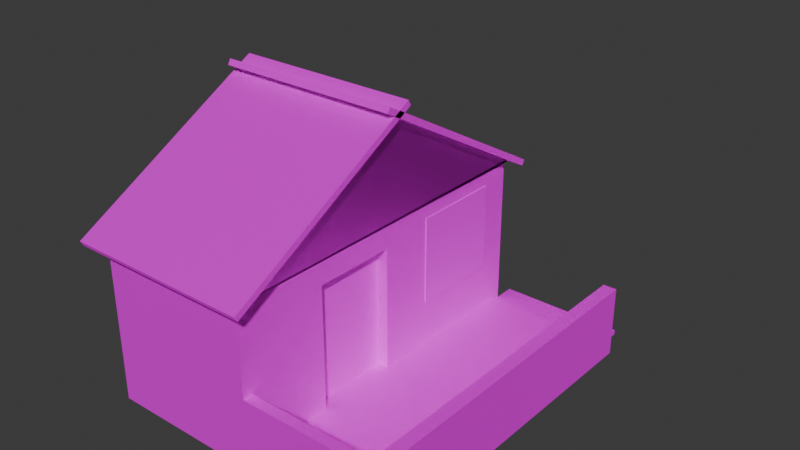 # Source: HOUSE1_model_.blend  (saved by Blender 4.0.36; exported with 4.5.12 LTS)
import bpy
from mathutils import Matrix  # noqa: F401  (used for matrix-valued properties, if any)

bpy.ops.wm.read_factory_settings(use_empty=True)
scene = bpy.context.scene
scene.name = 'Scene'

# ---- collections
col_collection = bpy.data.collections.new('Collection'); scene.collection.children.link(col_collection)

# ---- images (referenced by path relative to the original .blend; pixels are not part of the script)
import os
ASSET_DIR = os.environ.get("B2B_ASSET_DIR", "")  # directory of the original .blend (textures are referenced by path, not embedded)
HERE = os.path.dirname(os.path.abspath(__file__))  # packed textures are extracted next to this script under _unpacked/

def load_image(name, relpath, width, height, colorspace="sRGB"):
    """Load a texture the original file referenced (path relative to the .blend, or extracted next to this script)."""
    p = next((c for c in (os.path.join(HERE, relpath), os.path.join(ASSET_DIR, relpath)) if relpath and os.path.exists(c)), "")
    if p:
        img = bpy.data.images.load(p, check_existing=True)
        img.name = name
    else:  # same state as the original file: an image datablock whose file is absent (Cycles renders it pink)
        img = bpy.data.images.new(name, width, height)
        img.source = "FILE"
        img.filepath = "//" + (relpath or name)
    img.colorspace_settings.name = colorspace
    return img
img_textures_jpg = load_image('textures.jpg', 'textures.jpg', 1024, 1024, 'sRGB')
img_window_jpg = load_image('window.jpg', 'window.jpg', 1024, 1024, 'sRGB')
img_door_kubo_texture_jpg = load_image('door kubo texture.jpg', 'door kubo texture.jpg', 1024, 1024, 'sRGB')

# ---- materials (node trees are filled in below, after node groups)
mat_material_001 = bpy.data.materials.new('Material.001')
mat_material_001.use_transparent_shadow = False
mat_material_002 = bpy.data.materials.new('Material.002')
mat_material_002.use_transparent_shadow = False
mat_material_003 = bpy.data.materials.new('Material.003')
mat_material_003.use_transparent_shadow = False
mat_material = bpy.data.materials.new('Material')
mat_material.use_transparent_shadow = False

# ---- material node trees
mat_material_001.use_nodes = True; mat_material_001.node_tree.nodes.clear()
_N = mat_material_001.node_tree.nodes; _L = mat_material_001.node_tree.links
n0 = _N.new('ShaderNodeTexImage'); n0.name = 'Image Texture'; n0.location = (-352, 180)
n0.image = img_textures_jpg
n1 = _N.new('ShaderNodeBsdfPrincipled'); n1.name = 'Principled BSDF'; n1.location = (-62, 205)
n1.inputs[1].default_value = 1.0
n1.inputs[2].default_value = 0.9073
n1.inputs[3].default_value = 163.6
n2 = _N.new('ShaderNodeOutputMaterial'); n2.name = 'Material Output'; n2.location = (228, 205)
_L.new(n1.outputs[0], n2.inputs[0])
_L.new(n0.outputs[0], n1.inputs[0])
n2.is_active_output = True
mat_material_002.use_nodes = True; mat_material_002.node_tree.nodes.clear()
_N = mat_material_002.node_tree.nodes; _L = mat_material_002.node_tree.links
n0 = _N.new('ShaderNodeBsdfPrincipled'); n0.name = 'Principled BSDF'; n0.location = (10, 300)
n0.inputs[3].default_value = 1.45
n1 = _N.new('ShaderNodeOutputMaterial'); n1.name = 'Material Output'; n1.location = (300, 300)
n2 = _N.new('ShaderNodeTexImage'); n2.name = 'Image Texture'; n2.location = (-280, 275)
n2.image = img_window_jpg
_L.new(n0.outputs[0], n1.inputs[0])
_L.new(n2.outputs[0], n0.inputs[0])
n1.is_active_output = True
mat_material_003.use_nodes = True; mat_material_003.node_tree.nodes.clear()
_N = mat_material_003.node_tree.nodes; _L = mat_material_003.node_tree.links
n0 = _N.new('ShaderNodeBsdfPrincipled'); n0.name = 'Principled BSDF'; n0.location = (10, 300)
n0.inputs[3].default_value = 1.45
n1 = _N.new('ShaderNodeOutputMaterial'); n1.name = 'Material Output'; n1.location = (300, 300)
n2 = _N.new('ShaderNodeTexImage'); n2.name = 'Image Texture'; n2.location = (-280, 275)
n2.image = img_door_kubo_texture_jpg
_L.new(n0.outputs[0], n1.inputs[0])
_L.new(n2.outputs[0], n0.inputs[0])
n1.is_active_output = True
mat_material.use_nodes = True; mat_material.node_tree.nodes.clear()
_N = mat_material.node_tree.nodes; _L = mat_material.node_tree.links
n0 = _N.new('ShaderNodeBsdfPrincipled'); n0.name = 'Principled BSDF'; n0.location = (10, 300)
n0.inputs[1].default_value = 1.0
n0.inputs[3].default_value = 141.7
n1 = _N.new('ShaderNodeOutputMaterial'); n1.name = 'Material Output'; n1.location = (300, 300)
n2 = _N.new('ShaderNodeTexImage'); n2.name = 'Image Texture'; n2.location = (-280, 275)
n2.image = img_textures_jpg
_L.new(n0.outputs[0], n1.inputs[0])
_L.new(n2.outputs[0], n0.inputs[0])
n1.is_active_output = True

# ---- world
world_world = bpy.data.worlds.new('World'); scene.world = world_world
world_world.use_nodes = True; world_world.node_tree.nodes.clear()
_N = world_world.node_tree.nodes; _L = world_world.node_tree.links
n0 = _N.new('ShaderNodeOutputWorld'); n0.name = 'World Output'; n0.location = (300, 300)
n1 = _N.new('ShaderNodeBackground'); n1.name = 'Background'; n1.location = (10, 300)
n1.inputs[0].default_value = (0.05088, 0.05088, 0.05088, 1.0)
_L.new(n1.outputs[0], n0.inputs[0])
n0.is_active_output = True
world_world.color = (0.05088, 0.05088, 0.05088)
world_world.use_sun_shadow = False
world_world.sun_shadow_jitter_overblur = 0.0

# ---- meshes
me_cube_001 = bpy.data.meshes.new('Cube.001')
me_cube_001.from_pydata([(-1.0, -1.0, -1.0), (-1.0, -1.0, 1.0), (-1.0, 1.0, -1.0), (-1.0, 1.0, 1.0), (1.0, -1.0, -1.0), (1.0, -1.0, 1.0), (1.0, 1.0, -1.0), (1.0, 1.0, 1.0), (-1.0, -0.94, -1.0), (-1.0, -0.94, 1.0), (1.0, -0.94, -1.0), (1.0, -0.94, 1.0), (-1.0, 0.9402, 1.0), (1.0, 0.9402, -1.0), (-1.0, 0.9402, -1.0), (1.0, 0.9402, 1.0), (-1.0, -1.0, -0.8811), (-1.0, 1.0, -0.8811), (1.0, 1.0, -0.8811), (1.0, -1.0, -0.8811), (1.0, -0.94, -0.8811), (-1.0, -0.94, -0.8811), (1.0, 0.9402, -0.8811), (-1.0, 0.9402, -0.8811), (2.778, -1.0, -0.8811), (2.778, -1.0, -1.0), (2.778, -0.94, -1.0), (2.778, -0.94, -0.8811), (2.778, 0.9402, -1.0), (2.778, 0.9402, -0.8811), (2.608, -1.0, -1.0), (2.608, -1.0, -0.8811), (2.608, -0.94, -1.0), (2.608, 0.9402, -1.0), (2.608, -0.94, -0.8811), (2.608, 0.9402, -0.8811), (1.0, -0.94, -0.09709), (1.0, -1.0, -0.09709), (2.778, 0.9402, -0.09709), (2.778, -0.94, -0.09709), (2.778, -1.0, -0.09709), (2.608, -1.0, -0.09709), (2.608, -0.94, -0.09709), (2.608, 0.9402, -0.09709), (-1.0, 1.0, -0.9406), (1.0, 1.0, -0.9406), (1.0, -1.0, -0.9406), (-1.0, -0.94, -0.9406), (1.0, 0.9402, -0.9406), (-1.0, 0.9402, -0.9406), (-1.0, -1.0, -0.9406), (2.778, -1.0, -0.9406), (2.778, -0.94, -0.9406), (2.778, 0.9402, -0.9406), (2.608, 0.9402, -0.9406), (2.608, -1.0, -0.9406), (1.0, 1.12, -0.9406), (1.0, 1.12, -1.0), (2.608, 1.12, -1.0), (2.608, 1.12, -0.9406), (-1.0, 0.9402, 1.118), (-1.0, 1.0, 1.118), (1.0, 1.0, 1.118), (1.0, -0.94, 1.118), (1.0, -1.0, 1.118), (-1.0, -1.0, 1.118), (-1.0, -0.94, 1.118), (1.0, 0.9402, 1.118), (-1.2, -1.092, 1.062), (-1.2, -1.075, 0.9939), (-1.2, 0.05569, 2.493), (-1.2, 0.07251, 2.424), (1.204, -1.092, 1.062), (1.204, -1.075, 0.9939), (1.204, 0.05569, 2.493), (1.204, 0.07251, 2.424), (-1.2, -0.07679, 2.505), (-1.2, -0.0939, 2.437), (-1.2, 1.064, 1.049), (-1.2, 1.047, 0.9814), (1.204, -0.07679, 2.505), (1.204, -0.0939, 2.437), (1.204, 1.064, 1.049), (1.204, 1.047, 0.9814), (1.042, 0.05607, 2.311), (1.042, -0.07157, 2.311), (-1.042, -0.07157, 2.311), (-1.042, 0.05607, 2.311), (-1.0, 9.823e-05, -1.0), (1.0, 9.823e-05, 1.0), (-1.0, 9.829e-05, 1.0), (1.0, 9.829e-05, -1.0), (-1.0, 9.829e-05, -0.8811), (1.0, 9.823e-05, -0.8811), (2.778, 9.829e-05, -1.0), (2.778, 9.823e-05, -0.8811), (2.608, 9.829e-05, -0.8811), (2.608, 9.823e-05, -1.0), (2.778, 9.823e-05, -0.09709), (2.608, 9.829e-05, -0.09709), (2.778, 9.823e-05, -0.9406), (-1.0, 9.829e-05, -0.9406), (-1.0, 9.829e-05, 1.118), (-1.0, -1.0, 0.7101), (-1.0, 1.0, 0.7101), (1.0, 1.0, 0.7101), (1.0, -1.0, 0.7101), (1.0, -0.94, 0.7101), (-1.0, -0.94, 0.7101), (1.0, 0.9402, 0.7101), (-1.0, 0.9402, 0.7101), (-1.0, 9.829e-05, 0.7101), (1.0, 9.823e-05, 0.7101), (-1.0, -0.47, -1.0), (1.0, -0.47, 1.0), (1.0, -0.47, -0.8811), (2.778, -0.47, -0.8811), (2.608, -0.47, -1.0), (2.778, -0.47, -0.09709), (2.778, -0.47, -0.9406), (-1.0, -0.47, 1.0), (1.0, -0.47, -1.0), (-1.0, -0.47, -0.8811), (2.778, -0.47, -1.0), (2.608, -0.47, -0.8811), (2.608, -0.47, -0.09709), (-1.0, -0.47, -0.9406), (-1.0, -0.47, 1.118), (-1.0, -0.47, 0.7101), (1.0, -0.47, 0.7101), (0.782, 9.823e-05, 0.7101), (0.782, 9.823e-05, -0.8811), (0.782, -0.47, -0.8811), (0.782, -0.47, 0.7101), (1.0, 0.7558, 0.7101), (1.0, 0.3761, 0.7101), (0.4452, 0.4612, 0.0505), (0.4452, 0.4612, 0.6724), (0.4452, 0.7376, 0.0505), (0.4452, 0.7376, 0.6724), (1.067, 0.3796, -0.05098), (1.067, 0.3796, 0.7739), (1.067, 0.7463, -0.05098), (1.067, 0.7463, 0.7739)], [(142, 138), (139, 143), (136, 140), (141, 137)], [(110, 12, 3, 104), (104, 3, 7, 105), (107, 11, 5, 106), (106, 5, 1, 103), (8, 10, 4, 0), (9, 1, 65, 66), (113, 121, 10, 8), (129, 114, 11, 107), (103, 1, 9, 108), (105, 7, 15, 109), (2, 6, 13, 14), (5, 11, 63, 64), (111, 90, 12, 110), (101, 92, 23, 49), (45, 18, 22, 48), (50, 16, 21, 47), (30, 32, 26, 25), (46, 19, 16, 50), (55, 30, 25, 51), (44, 17, 18, 45), (49, 23, 17, 44), (119, 116, 27, 52), (52, 27, 24, 51), (97, 33, 28, 94), (31, 24, 40, 41), (24, 27, 39, 40), (54, 35, 29, 53), (48, 22, 35, 54), (115, 20, 34, 124), (29, 35, 43, 38), (91, 13, 33, 97), (46, 4, 30, 55), (4, 10, 32, 30), (42, 41, 40, 39), (125, 42, 39, 118), (36, 37, 41, 42), (19, 31, 41, 37), (95, 29, 38, 98), (34, 20, 36, 42), (124, 34, 42, 125), (20, 19, 37, 36), (19, 46, 55, 31), (54, 33, 58, 59), (33, 54, 53, 28), (26, 52, 51, 25), (123, 119, 52, 26), (14, 49, 44, 2), (2, 44, 45, 6), (31, 55, 51, 24), (4, 46, 50, 0), (0, 50, 47, 8), (6, 45, 48, 13), (88, 101, 49, 14), (57, 56, 59, 58), (33, 13, 57, 58), (13, 48, 56, 57), (48, 54, 59, 56), (63, 66, 65, 64), (67, 60, 87, 84), (62, 61, 60, 67), (3, 12, 60, 61), (1, 5, 64, 65), (120, 9, 66, 127), (7, 3, 61, 62), (15, 7, 62, 67), (68, 69, 71, 70), (70, 71, 75, 74), (74, 75, 73, 72), (72, 73, 69, 68), (70, 74, 72, 68), (75, 71, 69, 73), (76, 77, 79, 78), (78, 79, 83, 82), (82, 83, 81, 80), (80, 81, 77, 76), (78, 82, 80, 76), (83, 79, 77, 81), (66, 63, 85, 86), (12, 90, 102, 60), (113, 126, 101, 88), (28, 53, 100, 94), (35, 96, 99, 43), (116, 95, 98, 118), (43, 99, 98, 38), (121, 91, 97, 117), (22, 93, 96, 35), (117, 97, 94, 123), (53, 29, 95, 100), (126, 122, 92, 101), (128, 120, 90, 111), (109, 15, 89, 112, 135, 134), (14, 13, 91, 88), (22, 109, 134, 135, 112, 93), (122, 128, 111, 92), (92, 111, 110, 23), (18, 105, 109, 22), (16, 103, 108, 21), (115, 129, 107, 20), (19, 106, 103, 16), (20, 107, 106, 19), (17, 104, 105, 18), (23, 110, 104, 17), (93, 112, 130, 131), (21, 108, 128, 122), (108, 9, 120, 128), (47, 21, 122, 126), (32, 117, 123, 26), (10, 121, 117, 32), (27, 116, 118, 39), (8, 47, 126, 113), (90, 120, 127, 102), (94, 100, 119, 123), (96, 124, 125, 99), (99, 125, 118, 98), (93, 115, 124, 96), (100, 95, 116, 119), (112, 89, 114, 129), (88, 91, 121, 113), (131, 130, 133, 132), (112, 129, 133, 130), (115, 93, 131, 132), (129, 115, 132, 133), (136, 137, 139, 138)])
_uv = me_cube_001.uv_layers.new(name='UVMap')
_uv.uv.foreach_set('vector', [0.5302, 0.5155, 0.5605, 0.5155, 0.5605, 0.5458, 0.5302, 0.5458, 0.5029, 0.4347, 0.5374, 0.4347, 0.5374, 0.5726, 0.5029, 0.5726, 0.4778, 0.436, 0.5403, 0.436, 0.5403, 0.561, 0.4778, 0.561, 0.4975, 0.4189, 0.5365, 0.4189, 0.5365, 0.5751, 0.4975, 0.5751, 0.125, 0.625, 0.375, 0.625, 0.375, 0.75, 0.125, 0.75, 0.5605, 0.4853, 0.5605, 0.4248, 0.5605, 0.4248, 0.5605, 0.4853, 0.2475, 0.5119, 0.3549, 0.5119, 0.3549, 0.5186, 0.2475, 0.5186, 0.4869, 0.5337, 0.5494, 0.5337, 0.5494, 0.5494, 0.4869, 0.5494, 0.5302, 0.4248, 0.5605, 0.4248, 0.5605, 0.4853, 0.5302, 0.4853, 0.4877, 0.5, 0.5502, 0.5, 0.5502, 0.5625, 0.4877, 0.5625, 0.125, 0.5, 0.375, 0.5, 0.375, 0.5625, 0.125, 0.5625, 0.5443, 0.5689, 0.5443, 0.4439, 0.5443, 0.4439, 0.5443, 0.5689, 0.4857, 0.5008, 0.5482, 0.5008, 0.5482, 0.532, 0.4857, 0.532, 0.4698, 0.5004, 0.5, 0.5004, 0.5, 0.5155, 0.4698, 0.5155, 0.4375, 0.5, 0.5, 0.5, 0.5, 0.5625, 0.4375, 0.5625, 0.4698, 0.4248, 0.5, 0.4248, 0.5, 0.4853, 0.4698, 0.4853, 0.375, 0.75, 0.375, 0.625, 0.375, 0.625, 0.375, 0.75, 0.4622, 0.6302, 0.4753, 0.6302, 0.4753, 0.6828, 0.4622, 0.6828, 0.5261, 0.75, 0.4636, 0.75, 0.4636, 0.75, 0.5261, 0.75, 0.4537, 0.606, 0.4838, 0.606, 0.4838, 0.7267, 0.4537, 0.7267, 0.4698, 0.5155, 0.5, 0.5155, 0.5, 0.5458, 0.4698, 0.5458, 0.4634, 0.6299, 0.5259, 0.6299, 0.5259, 0.6456, 0.4634, 0.6456, 0.4168, 0.7001, 0.4186, 0.6377, 0.5435, 0.6412, 0.5418, 0.7037, 0.3549, 0.5052, 0.3549, 0.4917, 0.3549, 0.4917, 0.3549, 0.5052, 0.3825, 0.01513, 0.2312, 0.01332, 0.2296, 0.1774, 0.3862, 0.1717, 0.344, 0.05398, 0.2644, 0.05445, 0.2637, 0.156, 0.3433, 0.1565, 0.4375, 0.5625, 0.5, 0.5625, 0.5, 0.5625, 0.4375, 0.5625, 0.4926, 0.7456, 0.5551, 0.7456, 0.5551, 0.7456, 0.4926, 0.7456, 0.8328, 0.6438, 0.8297, 0.7516, 0.9875, 0.7453, 0.9891, 0.6453, 0.5, 0.5625, 0.5, 0.5625, 0.5, 0.5625, 0.5, 0.5625, 0.3549, 0.5052, 0.3549, 0.4917, 0.3549, 0.4917, 0.3549, 0.5052, 0.5222, 0.75, 0.4597, 0.75, 0.4597, 0.75, 0.5222, 0.75, 0.375, 0.75, 0.375, 0.625, 0.375, 0.625, 0.375, 0.75, 0.2688, 0.06875, 0.2688, 0.1938, 0.2688, 0.1938, 0.2688, 0.06875, 0.2688, 0.05313, 0.2688, 0.06875, 0.2688, 0.06875, 0.2688, 0.05312, 0.2688, 0.06875, 0.2688, 0.1938, 0.2688, 0.1938, 0.2688, 0.06875, 0.2117, 0.1914, 0.393, 0.1915, 0.3976, 0.01654, 0.2134, 0.01008, 0.3984, 0.007813, 0.2078, 0.009375, 0.2078, 0.1938, 0.3969, 0.1906, 0.2688, 0.06875, 0.2688, 0.06875, 0.2688, 0.06875, 0.2688, 0.06875, 0.25, 0.07424, 0.3996, 0.08536, 0.3917, 0.1898, 0.2394, 0.1737, 0.5, 0.625, 0.5, 0.75, 0.5, 0.75, 0.5, 0.625, 0.5, 0.75, 0.4375, 0.75, 0.4375, 0.75, 0.5, 0.75, 0.4926, 0.7456, 0.4301, 0.7456, 0.4301, 0.7456, 0.4926, 0.7456, 0.375, 0.5625, 0.4375, 0.5625, 0.4375, 0.5625, 0.375, 0.5625, 0.463, 0.6519, 0.5255, 0.6519, 0.5255, 0.7769, 0.463, 0.7769, 0.4884, 0.7143, 0.5509, 0.7143, 0.5509, 0.7299, 0.4884, 0.7299, 0.4395, 0.5155, 0.4698, 0.5155, 0.4698, 0.5458, 0.4395, 0.5458, 0.4787, 0.641, 0.4992, 0.641, 0.4992, 0.7232, 0.4787, 0.7232, 0.5, 0.75, 0.4375, 0.75, 0.4375, 0.75, 0.5, 0.75, 0.4758, 0.6492, 0.5021, 0.6492, 0.5021, 0.7543, 0.4758, 0.7543, 0.4395, 0.4248, 0.4698, 0.4248, 0.4698, 0.4853, 0.4395, 0.4853, 0.375, 0.5, 0.4375, 0.5, 0.4375, 0.5625, 0.375, 0.5625, 0.4395, 0.5004, 0.4698, 0.5004, 0.4698, 0.5155, 0.4395, 0.5155, 0.4301, 0.7456, 0.4926, 0.7456, 0.4926, 0.7456, 0.4301, 0.7456, 0.375, 0.5625, 0.375, 0.5625, 0.375, 0.5625, 0.375, 0.5625, 0.4301, 0.7456, 0.4926, 0.7456, 0.4926, 0.7456, 0.4301, 0.7456, 0.8855, 0.7781, 0.8248, 0.6864, 0.9079, 0.6169, 0.9922, 0.7446, 0.625, 0.625, 0.875, 0.625, 0.875, 0.75, 0.625, 0.75, 0.625, 0.5625, 0.875, 0.5625, 0.875, 0.5625, 0.625, 0.5625, 0.625, 0.5, 0.875, 0.5, 0.875, 0.5625, 0.625, 0.5625, 0.5605, 0.5458, 0.5605, 0.5155, 0.5605, 0.5155, 0.5605, 0.5458, 0.5207, 0.5408, 0.5207, 0.4099, 0.5207, 0.4099, 0.5207, 0.5408, 0.5482, 0.4851, 0.5482, 0.4695, 0.5482, 0.4695, 0.5482, 0.4851, 0.499, 0.7502, 0.499, 0.6691, 0.499, 0.6691, 0.499, 0.7502, 0.625, 0.5625, 0.625, 0.5, 0.625, 0.5, 0.625, 0.5625, 0.428, 0.622, 0.572, 0.622, 0.572, 0.7659, 0.428, 0.7659, 0.4426, 0.6489, 0.5574, 0.6489, 0.5574, 0.7636, 0.4426, 0.7636, 0.4684, 0.6496, 0.566, 0.6496, 0.566, 0.7473, 0.4684, 0.7473, 0.4249, 0.6207, 0.5751, 0.6207, 0.5751, 0.771, 0.4249, 0.771, 0.4163, 0.6132, 0.5493, 0.6132, 0.5493, 0.7462, 0.4163, 0.7462, 0.4288, 0.6385, 0.5594, 0.6385, 0.5594, 0.769, 0.4288, 0.769, 0.4478, 0.6437, 0.5522, 0.6437, 0.5522, 0.7481, 0.4478, 0.7481, 0.461, 0.6451, 0.543, 0.6451, 0.543, 0.727, 0.461, 0.727, 0.4397, 0.6662, 0.5603, 0.6662, 0.5603, 0.7869, 0.4397, 0.7869, 0.442, 0.6592, 0.558, 0.6592, 0.558, 0.7752, 0.442, 0.7752, 0.5907, 0.7892, 0.4046, 0.7938, 0.3999, 0.6093, 0.5938, 0.6046, 0.4288, 0.6385, 0.5594, 0.6385, 0.5594, 0.769, 0.4288, 0.769, 0.875, 0.625, 0.625, 0.625, 0.625, 0.625, 0.875, 0.625, 0.5482, 0.532, 0.5482, 0.5008, 0.5482, 0.5008, 0.5482, 0.532, 0.4395, 0.4928, 0.4698, 0.4928, 0.4698, 0.5004, 0.4395, 0.5004, 0.4671, 0.6543, 0.5296, 0.6543, 0.5296, 0.6855, 0.4671, 0.6855, 0.2514, 0.1451, 0.3754, 0.1479, 0.3717, 0.01022, 0.2539, 0.00625, 0.212, 0.1933, 0.4024, 0.1848, 0.4008, 0.01134, 0.2038, 0.01065, 0.2926, 0.1323, 0.2917, 0.08673, 0.3444, 0.08562, 0.348, 0.1304, 0.3549, 0.5119, 0.3549, 0.5052, 0.3549, 0.5052, 0.3549, 0.5119, 0.9953, 0.6391, 0.9922, 0.7547, 0.8297, 0.7547, 0.8328, 0.6344, 0.3549, 0.5119, 0.3549, 0.5052, 0.3549, 0.5052, 0.3549, 0.5119, 0.4749, 0.6324, 0.5374, 0.6324, 0.5374, 0.6637, 0.4749, 0.6637, 0.4698, 0.4928, 0.5, 0.4928, 0.5, 0.5004, 0.4698, 0.5004, 0.4857, 0.4851, 0.5482, 0.4851, 0.5482, 0.5008, 0.4857, 0.5008, 0.5005, 0.5179, 0.563, 0.5179, 0.563, 0.5491, 0.5005, 0.5491, 0.5005, 0.5366, 0.5005, 0.524, 0.2475, 0.5469, 0.3549, 0.5469, 0.3549, 0.5603, 0.2475, 0.5603, 0.4672, 0.4922, 0.5297, 0.4922, 0.5297, 0.4983, 0.5297, 0.5109, 0.5297, 0.5234, 0.4672, 0.5234, 0.4213, 0.4108, 0.5687, 0.4108, 0.5644, 0.5821, 0.4088, 0.5839, 0.4225, 0.4311, 0.5712, 0.4249, 0.565, 0.5864, 0.4188, 0.5938, 0.5, 0.5, 0.5625, 0.5, 0.5625, 0.5625, 0.5, 0.5625, 0.5, 0.4248, 0.5302, 0.4248, 0.5302, 0.4853, 0.5, 0.4853, 0.4141, 0.4781, 0.4766, 0.4781, 0.4766, 0.4938, 0.4141, 0.4938, 0.4063, 0.4019, 0.5984, 0.4097, 0.5969, 0.6004, 0.4141, 0.6004, 0.5, 0.4537, 0.5625, 0.4537, 0.5625, 0.5787, 0.5, 0.5787, 0.4447, 0.4172, 0.5883, 0.4251, 0.5824, 0.5822, 0.4388, 0.5822, 0.5, 0.5155, 0.5302, 0.5155, 0.5302, 0.5458, 0.5, 0.5458, 0.5, 0.5938, 0.5625, 0.5938, 0.5625, 0.5938, 0.5, 0.5938, 0.4076, 0.4157, 0.5842, 0.4057, 0.5817, 0.5838, 0.4119, 0.5807, 0.4857, 0.4695, 0.5482, 0.4695, 0.5482, 0.4851, 0.4857, 0.4851, 0.4698, 0.4853, 0.5, 0.4853, 0.5, 0.4928, 0.4698, 0.4928, 0.3549, 0.5186, 0.3549, 0.5119, 0.3549, 0.5119, 0.3549, 0.5186, 0.3549, 0.5186, 0.3549, 0.5119, 0.3549, 0.5119, 0.3549, 0.5186, 0.3969, 0.01406, 0.2016, 0.01406, 0.2047, 0.1594, 0.3969, 0.15, 0.4395, 0.4853, 0.4698, 0.4853, 0.4698, 0.4928, 0.4395, 0.4928, 0.5482, 0.5008, 0.5482, 0.4851, 0.5482, 0.4851, 0.5482, 0.5008, 0.4765, 0.7199, 0.539, 0.7199, 0.539, 0.7355, 0.4765, 0.7355, 0.2688, 0.1553, 0.3593, 0.1548, 0.3717, 0.001983, 0.2688, 0.0002954, 0.2688, 0.1318, 0.2688, 0.1474, 0.2688, 0.1474, 0.2688, 0.1318, 0.9859, 0.6391, 0.9953, 0.7453, 0.8328, 0.75, 0.8375, 0.6438, 0.4687, 0.6496, 0.5312, 0.6496, 0.5312, 0.6652, 0.4687, 0.6652, 0.4993, 0.5169, 0.5618, 0.5169, 0.5618, 0.5325, 0.4993, 0.5325, 0.2475, 0.5052, 0.3549, 0.5052, 0.3549, 0.5119, 0.2475, 0.5119, 0.3099, 0.6164, 0.2414, 0.6178, 0.2502, 0.4721, 0.3098, 0.4731, 0.5625, 0.5938, 0.5625, 0.6094, 0.5625, 0.6094, 0.5625, 0.5938, 0.5, 0.5374, 0.5, 0.5218, 0.5, 0.5218, 0.5, 0.5374, 0.5625, 0.6094, 0.5, 0.6094, 0.5, 0.6094, 0.5625, 0.6094, 0.375, 0.0, 0.625, 0.0, 0.625, 0.25, 0.375, 0.25])
me_cube_001.materials.append(mat_material_001)
me_cube_001.update()
me_cube_002 = bpy.data.meshes.new('Cube.002')
me_cube_002.from_pydata([], [], [])
_uv = me_cube_002.uv_layers.new(name='UVMap')
_uv.uv.foreach_set('vector', [])
me_cube_002.update()
me_cube_003 = bpy.data.meshes.new('Cube.003')
me_cube_003.from_pydata([(-1.0, -1.0, -1.0), (-1.0, -1.0, 1.0), (-1.0, 1.0, -1.0), (-1.0, 1.0, 1.0), (1.0, -1.0, -1.0), (1.0, -1.0, 1.0), (1.0, 1.0, -1.0), (1.0, 1.0, 1.0)], [], [(0, 1, 3, 2), (2, 3, 7, 6), (6, 7, 5, 4), (4, 5, 1, 0), (2, 6, 4, 0), (7, 3, 1, 5)])
_uv = me_cube_003.uv_layers.new(name='UVMap')
_uv.uv.foreach_set('vector', [0.005084, -1.977, 0.9949, -1.977, 0.9949, -0.9871, 0.005084, -0.9871, 0.005084, -0.9871, 0.9949, -0.9871, 0.9949, 0.002778, 0.005084, 0.002778, 0.005084, 0.002778, 0.9949, 0.002778, 0.9949, 0.9926, 0.005084, 0.9926, 0.005084, 0.9926, 0.9949, 0.9926, 0.9949, 1.982, 0.005084, 1.982, -0.9847, 0.002778, 0.005084, 0.002778, 0.005084, 0.9926, -0.9847, 0.9926, 0.9949, 0.002778, 1.985, 0.002778, 1.985, 0.9926, 0.9949, 0.9926])
me_cube_003.materials.append(mat_material_002)
me_cube_003.update()
me_cube_004 = bpy.data.meshes.new('Cube.004')
me_cube_004.from_pydata([(-1.0, -1.0, -1.0), (-1.0, -1.0, 1.0), (-1.0, 1.0, -1.0), (-1.0, 1.0, 1.0), (1.0, -1.0, -1.0), (1.0, -1.0, 1.0), (1.0, 1.0, -1.0), (1.0, 1.0, 1.0)], [], [(0, 1, 3, 2), (2, 3, 7, 6), (6, 7, 5, 4), (4, 5, 1, 0), (2, 6, 4, 0), (7, 3, 1, 5)])
_uv = me_cube_004.uv_layers.new(name='UVMap')
_uv.uv.foreach_set('vector', [0.005084, -1.977, 0.9949, -1.977, 0.9949, -0.9871, 0.005084, -0.9871, 0.005084, -0.9871, 0.9949, -0.9871, 0.9949, 0.002778, 0.005084, 0.002778, 0.005084, 0.002778, 0.9949, 0.002778, 0.9949, 0.9926, 0.005084, 0.9926, 0.005084, 0.9926, 0.9949, 0.9926, 0.9949, 1.982, 0.005084, 1.982, -0.9847, 0.002778, 0.005084, 0.002778, 0.005084, 0.9926, -0.9847, 0.9926, 0.9949, 0.002778, 1.985, 0.002778, 1.985, 0.9926, 0.9949, 0.9926])
me_cube_004.materials.append(mat_material_002)
me_cube_004.update()
me_cube = bpy.data.meshes.new('Cube')
me_cube.from_pydata([(-1.0, -1.0, -1.0), (-1.0, -1.0, 1.0), (-1.0, 1.0, -1.0), (-1.0, 1.0, 1.0), (1.0, -1.0, -1.0), (1.0, -1.0, 1.0), (1.0, 1.0, -1.0), (1.0, 1.0, 1.0)], [], [(0, 1, 3, 2), (2, 3, 7, 6), (6, 7, 5, 4), (4, 5, 1, 0), (2, 6, 4, 0), (7, 3, 1, 5)])
_uv = me_cube.uv_layers.new(name='UVMap')
_uv.uv.foreach_set('vector', [-0.4275, 0.9227, -0.427, 0.7333, -0.11, 0.7338, -0.1106, 0.9233, -0.1106, 0.9233, -0.11, 0.7338, 0.1555, 0.05678, 0.1623, 0.9715, 0.1623, 0.9715, 0.1555, 0.05678, 0.8202, 0.0741, 0.8047, 0.9724, 0.8047, 0.9724, 0.8202, 0.0741, 1.147, 0.7303, 1.083, 0.933, 0.2058, 1.113, 0.1623, 0.9715, 0.8047, 0.9724, 0.5228, 1.114, 0.1555, 0.05678, 0.2075, 0.03412, 0.771, 0.0294, 0.8202, 0.0741])
me_cube.materials.append(mat_material_003)
me_cube.update()
me_cube_005 = bpy.data.meshes.new('Cube.005')
me_cube_005.from_pydata([(-1.0, -1.026, -1.0), (-1.0, -0.005359, -0.4246), (-1.0, 1.041, -1.0), (-1.0, 1.011, -1.009), (1.0, -1.026, -0.9962), (1.0, -0.005359, -0.4246), (1.0, 1.011, -0.9925), (1.0, 1.011, -1.005)], [], [(0, 1, 3, 2), (2, 3, 7, 6), (6, 7, 5, 4), (4, 5, 1, 0), (2, 6, 4, 0), (7, 3, 1, 5)])
_uv = me_cube_005.uv_layers.new(name='UVMap')
_uv.uv.foreach_set('vector', [0.5801, 0.5806, 0.4484, 0.5857, 0.4433, 0.454, 0.575, 0.4489, 0.575, 0.4489, 0.4433, 0.454, 0.5106, 0.6011, 0.5996, 0.5039, 0.5996, 0.5039, 0.5106, 0.6011, 0.4134, 0.512, 0.5025, 0.4149, 0.5025, 0.4149, 0.4134, 0.512, 0.3163, 0.423, 0.4054, 0.3259, 0.6886, 0.4068, 0.5996, 0.5039, 0.5025, 0.4149, 0.5915, 0.3178, 0.5106, 0.6011, 0.4215, 0.6982, 0.3244, 0.6092, 0.4134, 0.512])
me_cube_005.materials.append(mat_material)
me_cube_005.update()

# ---- objects
ob_cube = bpy.data.objects.new('Cube', me_cube_001)
ob_cube_001 = bpy.data.objects.new('Cube.001', me_cube_002)
ob_cube_002 = bpy.data.objects.new('Cube.002', me_cube_003)
ob_cube_003 = bpy.data.objects.new('Cube.003', me_cube_004)
ob_cube_004 = bpy.data.objects.new('Cube.004', me_cube)
ob_cube_005 = bpy.data.objects.new('Cube.005', me_cube_005)

# ---- transforms, parenting, visibility, modifiers, constraints
ob_cube.location = (0.0, 0.0, 0.0)
ob_cube.scale = (5.753, 12.94, 5.753)
ob_cube_001.location = (0.0, 19.67, 0.0)
ob_cube_001.scale = (5.381, 5.015, 0.04717)
ob_cube_002.location = (4.818, 7.39, 1.49)
ob_cube_002.scale = (1.0, 3.38, 3.232)
ob_cube_003.location = (-0.4521, 12.11, 1.49)
ob_cube_003.rotation_euler = (0.0, -0.0, 1.593)
ob_cube_003.scale = (1.0, 3.38, 3.232)
ob_cube_004.location = (4.628, -3.038, -0.7218)
ob_cube_004.scale = (0.2759, 3.224, 4.771)
ob_cube_005.location = (0.0, 0.0, 18.86)
ob_cube_005.scale = (5.955, 12.93, 12.93)

# ---- collection membership
col_collection.objects.link(ob_cube)
col_collection.objects.link(ob_cube_001)
col_collection.objects.link(ob_cube_002)
col_collection.objects.link(ob_cube_003)
col_collection.objects.link(ob_cube_004)
col_collection.objects.link(ob_cube_005)

# ---- scene / render settings (as saved in the file)
scene.frame_start = 1; scene.frame_end = 250; scene.frame_set(1)
scene.render.engine = 'BLENDER_EEVEE_NEXT'
scene.cycles.sampling_pattern = 'TABULATED_SOBOL'
bpy.context.view_layer.update()

# ---- added for rendering (the .blend has no active camera and no usable light): camera, sun
cam_auto = bpy.data.cameras.new('AutoCamera')
cam_auto.lens = 50.0
cam_auto.sensor_width = 36.0
cam_auto.clip_end = 1000.0
ob_auto_camera = bpy.data.objects.new('AutoCamera', cam_auto)
scene.collection.objects.link(ob_auto_camera)
ob_auto_camera.location = (46.6619, -47.7741, 38.0271)
ob_auto_camera.rotation_euler = (1.09748, -7.21219e-08, 0.694738)
scene.camera = ob_auto_camera
light_auto_sun = bpy.data.lights.new('AutoSun', 'SUN')
light_auto_sun.energy = 3.0
light_auto_sun.angle = 0.0523599
ob_auto_sun = bpy.data.objects.new('AutoSun', light_auto_sun)
scene.collection.objects.link(ob_auto_sun)
ob_auto_sun.rotation_euler = (0.872665, 0.174533, 0.523599)
bpy.context.view_layer.update()

